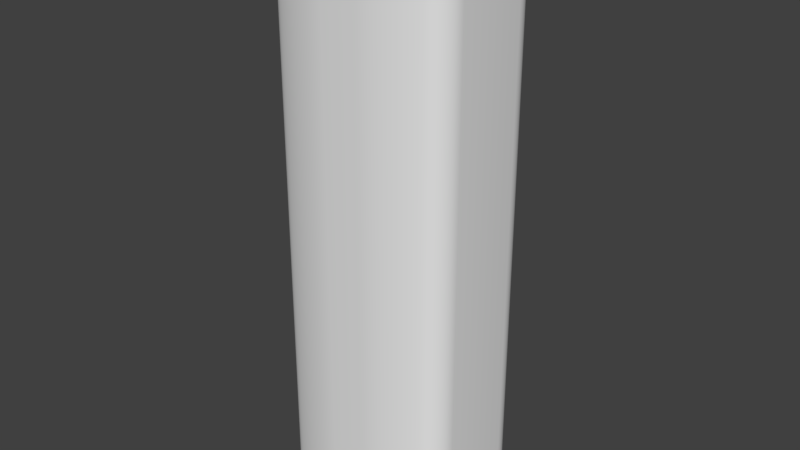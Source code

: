 # Source: Arena02.blend  (saved by Blender 2.78.0; exported with 4.5.12 LTS)
import bpy
from mathutils import Matrix  # noqa: F401  (used for matrix-valued properties, if any)

bpy.ops.wm.read_factory_settings(use_empty=True)
scene = bpy.context.scene
scene.name = 'Scene'

# ---- collections
col_collection_1 = bpy.data.collections.new('Collection 1'); scene.collection.children.link(col_collection_1)

# ---- node groups
ng_auto_smooth = bpy.data.node_groups.new('Auto Smooth', 'GeometryNodeTree')
_s = ng_auto_smooth.interface.new_socket(name='Geometry', in_out='OUTPUT', socket_type='NodeSocketGeometry')
_s = ng_auto_smooth.interface.new_socket(name='Geometry', in_out='INPUT', socket_type='NodeSocketGeometry')
_s = ng_auto_smooth.interface.new_socket(name='Angle', in_out='INPUT', socket_type='NodeSocketFloat')
_s.subtype = 'ANGLE'
_s.min_value = 0.0
_s.max_value = 3.142
ng_auto_smooth.is_modifier = True
_N = ng_auto_smooth.nodes; _L = ng_auto_smooth.links
n0 = _N.new('NodeGroupOutput'); n0.name = 'Group Output'; n0.location = (480, -100)
n1 = _N.new('NodeGroupInput'); n1.name = 'Group Input'; n1.location = (-420, -300)
n2 = _N.new('NodeGroupInput'); n2.name = 'Group Input.001'; n2.location = (-60, -100)
n3 = _N.new('GeometryNodeSetShadeSmooth'); n3.name = 'Set Shade Smooth'; n3.location = (120, -100)
n3.domain = 'EDGE'
n4 = _N.new('GeometryNodeSetShadeSmooth'); n4.name = 'Set Shade Smooth.001'; n4.location = (300, -100)
n5 = _N.new('GeometryNodeInputMeshEdgeAngle'); n5.name = 'Edge Angle'; n5.location = (-420, -220)
n6 = _N.new('GeometryNodeInputEdgeSmooth'); n6.name = 'Is Edge Smooth'; n6.location = (-60, -160)
n7 = _N.new('GeometryNodeInputShadeSmooth'); n7.name = 'Is Face Smooth'; n7.location = (-240, -340)
n8 = _N.new('FunctionNodeBooleanMath'); n8.name = 'Boolean Math'; n8.location = (-60, -220)
n9 = _N.new('FunctionNodeCompare'); n9.name = 'Compare'; n9.location = (-240, -180)
n9.operation = 'LESS_EQUAL'
_L.new(n5.outputs[0], n9.inputs[0])
_L.new(n4.outputs[0], n0.inputs[0])
_L.new(n1.outputs[1], n9.inputs[1])
_L.new(n9.outputs[0], n8.inputs[0])
_L.new(n7.outputs[0], n8.inputs[1])
_L.new(n2.outputs[0], n3.inputs[0])
_L.new(n6.outputs[0], n3.inputs[1])
_L.new(n3.outputs[0], n4.inputs[0])
_L.new(n8.outputs[0], n3.inputs[2])
n0.is_active_output = True

# ---- world
world_world = bpy.data.worlds.new('World'); scene.world = world_world
world_world.color = (0.05088, 0.05088, 0.05088)
world_world.use_sun_shadow = False
world_world.sun_shadow_jitter_overblur = 0.0
world_world.cycles.sampling_method = 'MANUAL'

# ---- meshes
me_cube_001 = bpy.data.meshes.new('Cube.001')
me_cube_001.from_pydata([(-18.49, -7.717, 0.332), (-17.4, -7.213, 0.332), (-16.27, -6.896, 0.332), (-15.12, -6.777, 0.332), (-14.01, -6.862, 0.332), (-12.98, -7.146, 0.332), (-12.06, -7.62, 0.332), (-11.3, -8.264, 0.332), (-10.71, -9.055, 0.332), (-10.33, -9.961, 0.332), (-10.17, -10.95, 0.332), (-10.24, -11.98, 0.332), (-10.52, -13.01, 0.332), (-11.02, -14.01, 0.332), (-11.71, -14.93, 0.332), (-12.57, -15.74, 0.332), (-13.55, -16.42, 0.332), (-14.64, -16.92, 0.332), (-15.77, -17.24, 0.332), (-16.92, -17.36, 0.332), (-18.03, -17.27, 0.332), (-19.07, -16.99, 0.332), (-19.98, -16.51, 0.332), (-20.75, -15.87, 0.332), (-21.33, -15.08, 0.332), (-21.71, -14.17, 0.332), (-21.87, -13.18, 0.332), (-21.81, -12.15, 0.332), (-21.52, -11.12, 0.332), (-21.02, -10.12, 0.332), (-20.33, -9.2, 0.332), (-19.48, -8.388, 0.332), (18.49, -7.717, 0.332), (17.4, -7.213, 0.332), (16.27, -6.896, 0.332), (15.12, -6.777, 0.332), (14.01, -6.862, 0.332), (12.98, -7.146, 0.332), (12.06, -7.62, 0.332), (11.3, -8.264, 0.332), (10.71, -9.055, 0.332), (10.33, -9.961, 0.332), (10.17, -10.95, 0.332), (10.24, -11.98, 0.332), (10.52, -13.01, 0.332), (11.02, -14.01, 0.332), (11.71, -14.93, 0.332), (12.57, -15.74, 0.332), (13.55, -16.42, 0.332), (14.64, -16.92, 0.332), (15.77, -17.24, 0.332), (16.92, -17.36, 0.332), (18.03, -17.27, 0.332), (19.07, -16.99, 0.332), (19.98, -16.51, 0.332), (20.75, -15.87, 0.332), (21.33, -15.08, 0.332), (21.71, -14.17, 0.332), (21.87, -13.18, 0.332), (21.81, -12.15, 0.332), (21.52, -11.12, 0.332), (21.02, -10.12, 0.332), (20.33, -9.2, 0.332), (19.48, -8.388, 0.332), (-18.49, 7.717, 0.332), (-17.4, 7.213, 0.332), (-16.27, 6.896, 0.332), (-15.12, 6.777, 0.332), (-14.01, 6.862, 0.332), (-12.98, 7.146, 0.332), (-12.06, 7.62, 0.332), (-11.3, 8.264, 0.332), (-10.71, 9.055, 0.332), (-10.33, 9.961, 0.332), (-10.17, 10.95, 0.332), (-10.24, 11.98, 0.332), (-10.52, 13.01, 0.332), (-11.02, 14.01, 0.332), (-11.71, 14.93, 0.332), (-12.57, 15.74, 0.332), (-13.55, 16.42, 0.332), (-14.64, 16.92, 0.332), (-15.77, 17.24, 0.332), (-16.92, 17.36, 0.332), (-18.03, 17.27, 0.332), (-19.07, 16.99, 0.332), (-19.98, 16.51, 0.332), (-20.75, 15.87, 0.332), (-21.33, 15.08, 0.332), (-21.71, 14.17, 0.332), (-21.87, 13.18, 0.332), (-21.81, 12.15, 0.332), (-21.52, 11.12, 0.332), (-21.02, 10.12, 0.332), (-20.33, 9.2, 0.332), (-19.48, 8.388, 0.332), (18.49, 7.717, 0.332), (17.4, 7.213, 0.332), (16.27, 6.896, 0.332), (15.12, 6.777, 0.332), (14.01, 6.862, 0.332), (12.98, 7.146, 0.332), (12.06, 7.62, 0.332), (11.3, 8.264, 0.332), (10.71, 9.055, 0.332), (10.33, 9.961, 0.332), (10.17, 10.95, 0.332), (10.24, 11.98, 0.332), (10.52, 13.01, 0.332), (11.02, 14.01, 0.332), (11.71, 14.93, 0.332), (12.57, 15.74, 0.332), (13.55, 16.42, 0.332), (14.64, 16.92, 0.332), (15.77, 17.24, 0.332), (16.92, 17.36, 0.332), (18.03, 17.27, 0.332), (19.07, 16.99, 0.332), (19.98, 16.51, 0.332), (20.75, 15.87, 0.332), (21.33, 15.08, 0.332), (21.71, 14.17, 0.332), (21.87, 13.18, 0.332), (21.81, 12.15, 0.332), (21.52, 11.12, 0.332), (21.02, 10.12, 0.332), (20.33, 9.2, 0.332), (19.48, 8.388, 0.332), (-32.0, -13.2, 1.0), (-26.43, -21.43, 1.0), (-31.89, -14.41, 1.0), (-31.58, -15.67, 1.0), (-31.06, -16.91, 1.0), (-30.37, -18.1, 1.0), (-29.52, -19.18, 1.0), (-28.56, -20.12, 1.0), (-27.52, -20.88, 1.0), (-26.43, 21.43, 1.0), (-32.0, 13.2, 1.0), (-27.52, 20.88, 1.0), (-28.56, 20.12, 1.0), (-29.52, 19.18, 1.0), (-30.37, 18.1, 1.0), (-31.06, 16.91, 1.0), (-31.58, 15.67, 1.0), (-31.89, 14.41, 1.0), (32.0, 13.2, 1.0), (26.43, 21.43, 1.0), (31.89, 14.41, 1.0), (31.58, 15.67, 1.0), (31.06, 16.91, 1.0), (30.37, 18.1, 1.0), (29.52, 19.18, 1.0), (28.56, 20.12, 1.0), (27.52, 20.88, 1.0), (26.43, -21.43, 1.0), (32.0, -13.2, 1.0), (27.52, -20.88, 1.0), (28.56, -20.12, 1.0), (29.52, -19.18, 1.0), (30.37, -18.1, 1.0), (31.06, -16.91, 1.0), (31.58, -15.67, 1.0), (31.89, -14.41, 1.0), (-24.85, -22.06, 1.0), (-6.469, -25.6, 1.0), (-22.23, -22.98, 1.0), (-19.15, -23.83, 1.0), (-15.8, -24.56, 1.0), (-12.42, -25.13, 1.0), (-9.237, -25.48, 1.0), (-6.469, 25.6, 1.0), (-24.85, 22.06, 1.0), (-9.237, 25.48, 1.0), (-12.42, 25.13, 1.0), (-15.8, 24.56, 1.0), (-19.15, 23.83, 1.0), (-22.23, 22.98, 1.0), (6.469, -25.6, 1.0), (24.85, -22.06, 1.0), (9.237, -25.48, 1.0), (12.42, -25.13, 1.0), (15.8, -24.56, 1.0), (19.15, -23.83, 1.0), (22.23, -22.98, 1.0), (24.85, 22.06, 1.0), (6.469, 25.6, 1.0), (22.23, 22.98, 1.0), (19.15, 23.83, 1.0), (15.8, 24.56, 1.0), (12.42, 25.13, 1.0), (9.237, 25.48, 1.0), (-32.88, -14.58, 0.4311), (-33.0, -13.24, 0.4311), (-33.0, -13.24, -201.6), (-32.88, -14.58, -201.6), (-32.53, -15.98, 0.4311), (-32.53, -15.98, -201.6), (-31.96, -17.35, 0.4311), (-31.96, -17.35, -201.6), (-31.2, -18.66, 0.4311), (-31.2, -18.66, -201.6), (-30.27, -19.85, 0.4311), (-30.27, -19.85, -201.6), (-29.21, -20.88, 0.4311), (-29.21, -20.88, -201.6), (-28.04, -21.73, 0.4311), (-28.04, -21.73, -201.6), (-26.84, -22.34, 0.4311), (-26.84, -22.34, -201.6), (-32.88, 14.58, -201.6), (-33.0, 13.24, -201.6), (-33.0, 13.24, 0.4311), (-32.88, 14.58, 0.4311), (-32.53, 15.98, -201.6), (-32.53, 15.98, 0.4311), (-31.96, 17.35, -201.6), (-31.96, 17.35, 0.4311), (-31.2, 18.66, -201.6), (-31.2, 18.66, 0.4311), (-30.27, 19.85, -201.6), (-30.27, 19.85, 0.4311), (-29.21, 20.88, -201.6), (-29.21, 20.88, 0.4311), (-28.04, 21.73, -201.6), (-28.04, 21.73, 0.4311), (-26.84, 22.34, -201.6), (-26.84, 22.34, 0.4311), (32.88, 14.58, 0.4311), (33.0, 13.24, 0.4311), (33.0, 13.24, -201.6), (32.88, 14.58, -201.6), (32.53, 15.98, 0.4311), (32.53, 15.98, -201.6), (31.96, 17.35, 0.4311), (31.96, 17.35, -201.6), (31.2, 18.66, 0.4311), (31.2, 18.66, -201.6), (30.27, 19.85, 0.4311), (30.27, 19.85, -201.6), (29.21, 20.88, 0.4311), (29.21, 20.88, -201.6), (28.04, 21.73, 0.4311), (28.04, 21.73, -201.6), (26.84, 22.34, 0.4311), (26.84, 22.34, -201.6), (32.88, -14.58, -201.6), (33.0, -13.24, -201.6), (33.0, -13.24, 0.4311), (32.88, -14.58, 0.4311), (32.53, -15.98, -201.6), (32.53, -15.98, 0.4311), (31.96, -17.35, -201.6), (31.96, -17.35, 0.4311), (31.2, -18.66, -201.6), (31.2, -18.66, 0.4311), (30.27, -19.85, -201.6), (30.27, -19.85, 0.4311), (29.21, -20.88, -201.6), (29.21, -20.88, 0.4311), (28.04, -21.73, -201.6), (28.04, -21.73, 0.4311), (26.84, -22.34, -201.6), (26.84, -22.34, 0.4311), (-6.491, -26.6, -201.6), (-9.314, -26.48, -201.6), (-12.56, -26.12, -201.6), (-15.99, -25.55, -201.6), (-19.39, -24.8, -201.6), (-22.53, -23.93, -201.6), (-25.2, -23.0, -201.6), (-25.2, -23.0, 0.4311), (-22.53, -23.93, 0.4311), (-19.39, -24.8, 0.4311), (-15.99, -25.55, 0.4311), (-12.56, -26.12, 0.4311), (-9.314, -26.48, 0.4311), (-6.491, -26.6, 0.4311), (-25.2, 23.0, -201.6), (-22.53, 23.93, -201.6), (-19.39, 24.8, -201.6), (-15.99, 25.55, -201.6), (-12.56, 26.12, -201.6), (-9.314, 26.48, -201.6), (-6.491, 26.6, -201.6), (-6.491, 26.6, 0.4311), (-9.314, 26.48, 0.4311), (-12.56, 26.12, 0.4311), (-15.99, 25.55, 0.4311), (-19.39, 24.8, 0.4311), (-22.53, 23.93, 0.4311), (-25.2, 23.0, 0.4311), (25.2, -23.0, -201.6), (22.53, -23.93, -201.6), (19.39, -24.8, -201.6), (15.99, -25.55, -201.6), (12.56, -26.12, -201.6), (9.314, -26.48, -201.6), (6.491, -26.6, -201.6), (6.491, -26.6, 0.4311), (9.314, -26.48, 0.4311), (12.56, -26.12, 0.4311), (15.99, -25.55, 0.4311), (19.39, -24.8, 0.4311), (22.53, -23.93, 0.4311), (25.2, -23.0, 0.4311), (6.491, 26.6, -201.6), (9.314, 26.48, -201.6), (12.56, 26.12, -201.6), (15.99, 25.55, -201.6), (19.39, 24.8, -201.6), (22.53, 23.93, -201.6), (25.2, 23.0, -201.6), (25.2, 23.0, 0.4311), (22.53, 23.93, 0.4311), (19.39, 24.8, 0.4311), (15.99, 25.55, 0.4311), (12.56, 26.12, 0.4311), (9.314, 26.48, 0.4311), (6.491, 26.6, 0.4311), (-14.64, 16.92, -201.6), (-15.77, 17.24, -201.6), (19.98, 16.51, -201.6), (-16.92, 17.36, -201.6), (11.71, 14.93, -201.6), (-18.03, 17.27, -201.6), (14.64, 16.92, -201.6), (17.4, 7.213, -201.6), (16.27, 6.896, -201.6), (19.07, 16.99, -201.6), (15.12, 6.777, -201.6), (18.49, 7.717, -201.6), (14.01, 6.862, -201.6), (12.98, 7.146, -201.6), (-13.55, 16.42, -201.6), (12.06, 7.62, -201.6), (-11.02, 14.01, -201.6), (-12.57, 15.74, -201.6), (-11.71, 14.93, -201.6), (-21.71, -14.17, -201.6), (-21.33, -15.08, -201.6), (-12.06, -7.62, -201.6), (-11.3, -8.264, -201.6), (-21.87, -13.18, -201.6), (-10.71, -9.055, -201.6), (-12.98, -7.146, -201.6), (-10.52, 13.01, -201.6), (-10.24, 11.98, -201.6), (-10.17, 10.95, -201.6), (-19.07, -16.99, -201.6), (-17.4, 7.213, -201.6), (-15.12, 6.777, -201.6), (10.33, -9.961, -201.6), (10.71, -9.055, -201.6), (-16.27, 6.896, -201.6), (10.17, -10.95, -201.6), (-18.49, 7.717, -201.6), (16.92, 17.36, -201.6), (18.03, 17.27, -201.6), (-17.4, -7.213, -201.6), (-16.27, -6.896, -201.6), (15.77, 17.24, -201.6), (-15.12, -6.777, -201.6), (10.24, -11.98, -201.6), (11.02, -14.01, -201.6), (-12.06, 7.62, -201.6), (-10.33, 9.961, -201.6), (10.52, -13.01, -201.6), (11.71, -14.93, -201.6), (11.3, -8.264, -201.6), (12.98, -7.146, -201.6), (14.01, -6.862, -201.6), (12.06, -7.62, -201.6), (-12.98, 7.146, -201.6), (-10.71, 9.055, -201.6), (-14.01, 6.862, -201.6), (-14.01, -6.862, -201.6), (-18.49, -7.717, -201.6), (20.33, -9.2, -201.6), (12.57, -15.74, -201.6), (16.27, -6.896, -201.6), (17.4, -7.213, -201.6), (15.12, -6.777, -201.6), (18.49, -7.717, -201.6), (-21.71, 14.17, -201.6), (-21.87, 13.18, -201.6), (21.52, 11.12, -201.6), (21.02, 10.12, -201.6), (-21.81, 12.15, -201.6), (20.33, 9.2, -201.6), (10.52, 13.01, -201.6), (10.71, 9.055, -201.6), (10.33, 9.961, -201.6), (13.55, 16.42, -201.6), (10.17, 10.95, -201.6), (-19.48, 8.388, -201.6), (-20.75, 15.87, -201.6), (-19.07, 16.99, -201.6), (19.48, 8.388, -201.6), (-20.33, 9.2, -201.6), (21.81, 12.15, -201.6), (21.33, 15.08, -201.6), (21.71, 14.17, -201.6), (21.87, 13.18, -201.6), (-21.33, 15.08, -201.6), (-19.98, 16.51, -201.6), (10.24, 11.98, -201.6), (11.02, 14.01, -201.6), (12.57, 15.74, -201.6), (-21.02, 10.12, -201.6), (-21.52, 11.12, -201.6), (11.3, 8.264, -201.6), (20.75, 15.87, -201.6), (-11.3, 8.264, -201.6), (19.48, -8.388, -201.6), (21.33, -15.08, -201.6), (21.87, -13.18, -201.6), (-10.33, -9.961, -201.6), (13.55, -16.42, -201.6), (21.71, -14.17, -201.6), (20.75, -15.87, -201.6), (14.64, -16.92, -201.6), (-19.48, -8.388, -201.6), (-20.33, -9.2, -201.6), (-18.03, -17.27, -201.6), (-21.81, -12.15, -201.6), (16.92, -17.36, -201.6), (15.77, -17.24, -201.6), (21.02, -10.12, -201.6), (21.52, -11.12, -201.6), (18.03, -17.27, -201.6), (-10.17, -10.95, -201.6), (-12.57, -15.74, -201.6), (-11.71, -14.93, -201.6), (-10.24, -11.98, -201.6), (21.81, -12.15, -201.6), (-20.75, -15.87, -201.6), (-21.52, -11.12, -201.6), (-19.98, -16.51, -201.6), (19.07, -16.99, -201.6), (19.98, -16.51, -201.6), (-15.77, -17.24, -201.6), (-13.55, -16.42, -201.6), (-16.92, -17.36, -201.6), (-14.64, -16.92, -201.6), (-13.43, 16.64, 1.0), (-22.17, 13.24, 1.0), (-22.0, 14.28, 1.0), (-13.91, 6.596, 1.0), (-9.873, 10.89, 1.0), (-9.941, 11.97, 1.0), (-10.44, 8.901, 1.0), (-16.97, 17.63, 1.0), (-17.38, 17.59, 1.0), (-18.13, 17.54, 1.0), (-18.16, 17.53, 1.0), (-20.55, 9.054, 1.0), (-21.28, 10.02, 1.0), (-11.49, 15.08, 1.0), (-12.39, 15.93, 1.0), (-11.86, 7.393, 1.0), (-12.82, 6.895, 1.0), (-16.28, 6.632, 1.0), (-17.48, 6.965, 1.0), (-20.99, 16.06, 1.0), (-21.6, 15.23, 1.0), (18.13, 17.54, 1.0), (17.38, 17.59, 1.0), (16.97, 17.63, 1.0), (-19.22, 17.24, 1.0), (-15.76, 17.5, 1.0), (-15.97, 17.52, 1.0), (-21.8, 11.07, 1.0), (-22.1, 12.16, 1.0), (-11.05, 8.07, 1.0), (-15.08, 6.507, 1.0), (-11.02, -14.01, -201.6), (-10.52, -13.01, -201.6), (-21.02, -10.12, -201.6), (21.8, -11.07, 1.0), (22.1, -12.16, 1.0), (22.0, -14.28, 1.0), (21.6, -15.23, 1.0), (18.61, -7.495, 1.0), (19.65, -8.2, 1.0), (20.55, -9.054, 1.0), (21.28, -10.02, 1.0), (20.99, -16.06, 1.0), (20.19, -16.74, 1.0), (17.48, -6.965, 1.0), (19.22, -17.24, 1.0), (18.16, -17.53, 1.0), (18.13, -17.54, 1.0), (17.38, -17.59, 1.0), (16.97, -17.63, 1.0), (15.08, -6.507, 1.0), (16.0, -6.602, 1.0), (16.28, -6.632, 1.0), (12.39, -15.93, 1.0), (13.43, -16.64, 1.0), (14.83, -17.24, 1.0), (15.76, -17.5, 1.0), (15.47, -17.42, 1.0), (15.1, -17.32, 1.0), (15.97, -17.52, 1.0), (16.62, -17.59, 1.0), (11.86, -7.393, 1.0), (12.82, -6.895, 1.0), (11.05, -8.07, 1.0), (10.77, -14.11, 1.0), (11.49, -15.08, 1.0), (10.44, -8.901, 1.0), (10.04, -9.854, 1.0), (9.873, -10.89, 1.0), (9.941, -11.97, 1.0), (10.24, -13.06, 1.0), (-17.38, -17.59, 1.0), (-18.13, -17.54, 1.0), (-16.97, -17.63, 1.0), (22.0, 14.28, 1.0), (22.17, 13.24, 1.0), (22.1, 12.16, 1.0), (20.99, 16.06, 1.0), (20.19, 16.74, 1.0), (21.6, 15.23, 1.0), (21.28, 10.02, 1.0), (20.55, 9.054, 1.0), (19.22, 17.24, 1.0), (19.65, 8.2, 1.0), (18.16, 17.53, 1.0), (16.28, 6.632, 1.0), (15.08, 6.507, 1.0), (16.0, 6.602, 1.0), (14.83, 17.24, 1.0), (15.1, 17.32, 1.0), (15.47, 17.42, 1.0), (15.76, 17.5, 1.0), (14.57, 17.17, 1.0), (13.43, 16.64, 1.0), (13.91, 6.596, 1.0), (12.39, 15.93, 1.0), (11.86, 7.393, 1.0), (11.05, 8.07, 1.0), (12.82, 6.895, 1.0), (11.49, 15.08, 1.0), (10.77, 14.11, 1.0), (10.24, 13.06, 1.0), (9.941, 11.97, 1.0), (10.44, 8.901, 1.0), (10.04, 9.854, 1.0), (13.91, -6.596, 1.0), (22.17, -13.24, 1.0), (14.57, -17.17, 1.0), (-10.44, -8.901, 1.0), (-10.04, -9.854, 1.0), (-10.24, -13.06, 1.0), (-9.941, -11.97, 1.0), (-10.77, -14.11, 1.0), (-12.82, -6.895, 1.0), (-11.05, -8.07, 1.0), (-11.86, -7.393, 1.0), (-11.49, -15.08, 1.0), (-12.39, -15.93, 1.0), (-13.43, -16.64, 1.0), (-13.91, -6.596, 1.0), (-15.08, -6.507, 1.0), (-14.57, -17.17, 1.0), (-16.0, -6.602, 1.0), (-16.28, -6.632, 1.0), (-17.48, -6.965, 1.0), (-18.61, -7.495, 1.0), (-14.83, -17.24, 1.0), (-15.1, -17.32, 1.0), (-15.76, -17.5, 1.0), (-15.47, -17.42, 1.0), (-19.65, -8.2, 1.0), (-20.55, -9.054, 1.0), (-20.19, -16.74, 1.0), (-19.22, -17.24, 1.0), (-18.16, -17.53, 1.0), (-21.28, -10.02, 1.0), (-20.99, -16.06, 1.0), (-22.17, -13.24, 1.0), (-22.1, -12.16, 1.0), (-22.0, -14.28, 1.0), (-21.6, -15.23, 1.0), (21.8, 11.07, 1.0), (16.62, 17.59, 1.0), (15.97, 17.52, 1.0), (18.61, 7.495, 1.0), (17.48, 6.965, 1.0), (9.873, 10.89, 1.0), (-10.77, 14.11, 1.0), (-10.24, 13.06, 1.0), (-10.04, 9.854, 1.0), (-16.62, 17.59, 1.0), (-14.83, 17.24, 1.0), (-15.1, 17.32, 1.0), (-15.47, 17.42, 1.0), (-14.57, 17.17, 1.0), (-16.0, 6.602, 1.0), (-20.19, 16.74, 1.0), (-19.65, 8.2, 1.0), (-18.61, 7.495, 1.0), (-21.8, -11.07, 1.0), (-9.873, -10.89, 1.0), (-15.97, -17.52, 1.0), (-16.62, -17.59, 1.0)], [], [(29, 580, 604, 28), (7, 559, 560, 6), (16, 563, 562, 15), (25, 584, 585, 24), (3, 565, 567, 568, 2), (12, 555, 556, 11), (21, 578, 579, 517, 20), (30, 576, 580, 29), (8, 553, 559, 7), (17, 566, 563, 16), (26, 582, 584, 25), (4, 564, 565, 3), (13, 557, 555, 12), (22, 577, 578, 21), (31, 575, 576, 30), (9, 554, 553, 8), (18, 573, 574, 572, 571, 566, 17), (27, 583, 582, 26), (5, 558, 564, 4), (14, 561, 557, 13), (23, 581, 577, 22), (1, 569, 570, 0), (0, 570, 575, 31), (10, 605, 554, 9), (19, 518, 607, 606, 573, 18), (28, 604, 583, 27), (6, 560, 558, 5), (15, 562, 561, 14), (24, 585, 581, 23), (2, 568, 569, 1), (11, 556, 605, 10), (20, 517, 516, 518, 19), (61, 60, 479, 486), (39, 38, 506, 508), (48, 47, 498, 499), (57, 56, 482, 481), (35, 34, 497, 496, 495), (44, 43, 514, 515), (53, 52, 492, 491, 490), (62, 61, 486, 485), (40, 39, 508, 511), (49, 48, 499, 552), (58, 57, 481, 551), (36, 35, 495, 550), (45, 44, 515, 509), (54, 53, 490, 488), (63, 62, 485, 484), (41, 40, 511, 512), (50, 49, 552, 500, 503, 502, 501), (59, 58, 551, 480), (37, 36, 550, 507), (46, 45, 509, 510), (55, 54, 488, 487), (33, 32, 483, 489), (32, 63, 484, 483), (42, 41, 512, 513), (51, 50, 501, 504, 505, 494), (60, 59, 480, 479), (38, 37, 507, 506), (47, 46, 510, 498), (56, 55, 487, 482), (34, 33, 489, 497), (43, 42, 513, 514), (52, 51, 494, 493, 492), (93, 92, 472, 457), (71, 70, 460, 474), (80, 79, 459, 445), (89, 88, 465, 447), (67, 66, 462, 600, 475), (76, 75, 450, 593), (85, 84, 454, 455, 469), (94, 93, 457, 456), (72, 71, 474, 451), (81, 80, 445, 599), (90, 89, 447, 446), (68, 67, 475, 448), (77, 76, 593, 592), (86, 85, 469, 601), (95, 94, 456, 602), (73, 72, 451, 594), (82, 81, 599, 596, 597, 598, 470), (91, 90, 446, 473), (69, 68, 448, 461), (78, 77, 592, 458), (87, 86, 601, 464), (65, 64, 603, 463), (64, 95, 602, 603), (74, 73, 594, 449), (83, 82, 470, 471, 595, 452), (92, 91, 473, 472), (70, 69, 461, 460), (79, 78, 458, 459), (88, 87, 464, 465), (66, 65, 463, 462), (75, 74, 449, 450), (84, 83, 452, 453, 454), (125, 525, 586, 124), (103, 542, 541, 102), (112, 538, 540, 111), (121, 519, 524, 120), (99, 531, 532, 530, 98), (108, 546, 547, 107), (117, 527, 529, 466, 116), (126, 526, 525, 125), (104, 548, 542, 103), (113, 537, 538, 112), (122, 520, 519, 121), (100, 539, 531, 99), (109, 545, 546, 108), (118, 523, 527, 117), (127, 528, 526, 126), (105, 549, 548, 104), (114, 536, 535, 534, 533, 537, 113), (123, 521, 520, 122), (101, 543, 539, 100), (110, 544, 545, 109), (119, 522, 523, 118), (97, 590, 589, 96), (96, 589, 528, 127), (106, 591, 549, 105), (115, 468, 587, 588, 536, 114), (124, 586, 521, 123), (102, 541, 543, 101), (111, 540, 544, 110), (120, 524, 522, 119), (98, 530, 590, 97), (107, 547, 591, 106), (116, 466, 467, 468, 115), (138, 145, 213, 212), (156, 163, 249, 248), (129, 136, 206, 208), (179, 184, 304, 305), (147, 154, 242, 244), (165, 170, 276, 277), (184, 183, 303, 304), (170, 169, 275, 276), (136, 135, 204, 206), (183, 182, 302, 303), (169, 168, 274, 275), (182, 181, 301, 302), (154, 153, 240, 242), (168, 167, 273, 274), (181, 180, 300, 301), (167, 166, 272, 273), (135, 134, 202, 204), (180, 178, 299, 300), (166, 164, 271, 272), (153, 152, 238, 240), (134, 133, 200, 202), (152, 151, 236, 238), (133, 132, 198, 200), (151, 150, 234, 236), (132, 131, 196, 198), (164, 166, 516, 517, 579), (166, 167, 607, 518, 516), (167, 168, 606, 607), (168, 169, 574, 573, 606), (169, 170, 572, 574), (170, 165, 571, 572), (171, 173, 597, 596), (173, 174, 598, 597), (174, 175, 471, 470, 598), (175, 176, 595, 471), (176, 177, 453, 452, 595), (177, 172, 455, 454, 453), (178, 180, 503, 500), (180, 181, 502, 503), (181, 182, 504, 501, 502), (182, 183, 505, 504), (183, 184, 493, 494, 505), (184, 179, 491, 492, 493), (310, 311, 312, 245, 243, 241, 239, 237, 235, 233, 231, 230, 403, 402, 401, 412, 322, 329, 358, 357, 361, 326, 393, 408, 324, 407, 390, 406, 394, 348, 347, 346, 336, 338, 337, 334, 320, 321, 323, 325, 397, 405, 396, 404, 384, 385, 211, 210, 214, 216, 218, 220, 222, 224, 226, 278, 279, 280, 281, 282, 283, 284, 306, 307, 308, 309), (185, 187, 467, 466, 529), (187, 188, 587, 468, 467), (188, 189, 588, 587), (189, 190, 535, 536, 588), (190, 191, 534, 535), (191, 186, 533, 534), (150, 149, 232, 234), (131, 130, 192, 196), (149, 148, 228, 232), (146, 156, 248, 229), (130, 128, 193, 192), (148, 146, 229, 228), (128, 138, 212, 193), (278, 226, 227, 291), (271, 208, 209, 270), (284, 285, 319, 306), (230, 229, 248, 247), (298, 299, 277, 264), (292, 262, 263, 305), (313, 244, 245, 312), (193, 194, 195, 192), (192, 195, 197, 196), (196, 197, 199, 198), (198, 199, 201, 200), (200, 201, 203, 202), (202, 203, 205, 204), (204, 205, 207, 206), (206, 207, 209, 208), (211, 212, 213, 210), (210, 213, 215, 214), (214, 215, 217, 216), (216, 217, 219, 218), (218, 219, 221, 220), (220, 221, 223, 222), (222, 223, 225, 224), (224, 225, 227, 226), (229, 230, 231, 228), (228, 231, 233, 232), (232, 233, 235, 234), (234, 235, 237, 236), (236, 237, 239, 238), (238, 239, 241, 240), (240, 241, 243, 242), (242, 243, 245, 244), (247, 248, 249, 246), (246, 249, 251, 250), (250, 251, 253, 252), (252, 253, 255, 254), (254, 255, 257, 256), (256, 257, 259, 258), (258, 259, 261, 260), (260, 261, 263, 262), (194, 193, 212, 211), (264, 277, 276, 265), (265, 276, 275, 266), (266, 275, 274, 267), (267, 274, 273, 268), (268, 273, 272, 269), (269, 272, 271, 270), (285, 284, 283, 286), (286, 283, 282, 287), (287, 282, 281, 288), (288, 281, 280, 289), (289, 280, 279, 290), (290, 279, 278, 291), (313, 312, 311, 314), (314, 311, 310, 315), (315, 310, 309, 316), (316, 309, 308, 317), (317, 308, 307, 318), (318, 307, 306, 319), (299, 298, 297, 300), (300, 297, 296, 301), (301, 296, 295, 302), (302, 295, 294, 303), (303, 294, 293, 304), (304, 293, 292, 305), (163, 162, 251, 249), (145, 144, 215, 213), (162, 161, 253, 251), (144, 143, 217, 215), (164, 129, 208, 271), (161, 160, 255, 253), (143, 142, 219, 217), (178, 165, 277, 299), (160, 159, 257, 255), (142, 141, 221, 219), (137, 172, 291, 227), (159, 158, 259, 257), (173, 171, 285, 286), (171, 186, 319, 285), (187, 185, 313, 314), (141, 140, 223, 221), (174, 173, 286, 287), (188, 187, 314, 315), (175, 174, 287, 288), (158, 157, 261, 259), (189, 188, 315, 316), (176, 175, 288, 289), (155, 179, 305, 263), (190, 189, 316, 317), (140, 139, 225, 223), (177, 176, 289, 290), (185, 147, 244, 313), (191, 190, 317, 318), (172, 177, 290, 291), (157, 155, 263, 261), (186, 191, 318, 319), (139, 137, 227, 225), (404, 88, 89, 384), (431, 10, 9, 417), (372, 38, 39, 369), (341, 6, 5, 345), (432, 15, 14, 433), (351, 67, 68, 375), (476, 13, 12, 477), (441, 18, 17, 444), (336, 77, 78, 338), (400, 123, 122, 403), (401, 120, 119, 412), (322, 118, 117, 329), (338, 78, 79, 337), (362, 3, 2, 360), (389, 126, 125, 387), (411, 103, 102, 335), (433, 14, 13, 476), (444, 17, 16, 442), (365, 70, 71, 413), (380, 34, 35, 382), (438, 22, 21, 349), (402, 121, 120, 401), (421, 49, 50, 427), (342, 7, 6, 341), (425, 27, 26, 343), (387, 125, 124, 386), (420, 55, 56, 415), (379, 47, 48, 418), (414, 63, 32, 383), (361, 114, 113, 326), (331, 96, 127, 398), (396, 87, 88, 404), (424, 20, 19, 443), (397, 85, 86, 405), (211, 385, 388, 410, 409, 399, 395, 356, 350, 354, 351, 375, 373, 365, 413, 374, 366, 348, 394, 392, 391, 411, 335, 333, 332, 330, 328, 327, 331, 398, 389, 387, 386, 400, 403, 230, 247, 416, 435, 429, 428, 378, 414, 383, 381, 380, 382, 371, 370, 372, 369, 353, 352, 355, 431, 417, 344, 342, 341, 345, 376, 362, 360, 359, 377, 422, 423, 478, 437, 425, 343, 194), (194, 343, 339, 340, 436, 438, 349, 424, 443, 441, 444, 442, 432, 433, 476, 477, 434, 431, 355, 363, 367, 364, 368, 379, 418, 421, 427, 426, 430, 439, 440, 420, 415, 419, 416, 247, 246, 250, 252, 254, 256, 258, 260, 262, 292, 293, 294, 295, 296, 297, 298, 264, 265, 266, 267, 268, 269, 270, 209, 207, 205, 203, 201, 199, 197, 195), (333, 101, 100, 332), (330, 99, 98, 328), (364, 45, 46, 368), (434, 11, 10, 431), (423, 30, 29, 478), (413, 71, 72, 374), (368, 46, 47, 379), (320, 81, 82, 321), (496, 497, 489, 483, 484, 485, 486, 479, 480, 551, 481, 482, 487, 488, 490, 491, 179, 155, 157, 158, 159, 160, 161, 162, 163, 156, 146, 148, 149, 150, 151, 152, 153, 154, 147, 185, 529, 527, 523, 522, 524, 519, 520, 521, 586, 525, 526, 528, 589, 590, 530, 532), (403, 122, 121, 402), (363, 43, 44, 367), (345, 5, 4, 376), (478, 29, 28, 437), (323, 83, 84, 325), (378, 62, 63, 414), (376, 4, 3, 362), (406, 107, 106, 394), (422, 31, 30, 423), (417, 9, 8, 344), (383, 32, 33, 381), (370, 37, 38, 372), (352, 41, 42, 355), (359, 1, 0, 377), (429, 60, 61, 428), (367, 44, 45, 364), (355, 42, 43, 363), (412, 119, 118, 322), (409, 93, 94, 399), (360, 2, 1, 359), (428, 61, 62, 378), (386, 124, 123, 400), (350, 65, 66, 354), (385, 90, 91, 388), (430, 52, 53, 439), (348, 74, 75, 347), (377, 0, 31, 422), (339, 25, 24, 340), (340, 24, 23, 436), (418, 48, 49, 421), (435, 59, 60, 429), (405, 86, 87, 396), (344, 8, 7, 342), (419, 57, 58, 416), (346, 76, 77, 336), (371, 36, 37, 370), (321, 82, 83, 323), (382, 35, 36, 371), (325, 84, 85, 397), (532, 531, 539, 543, 541, 542, 548, 549, 591, 547, 546, 545, 544, 540, 538, 537, 533, 186, 171, 596, 599, 445, 459, 458, 592, 593, 450, 449, 594, 451, 474, 460, 461, 448, 475, 600, 567, 565, 564, 558, 560, 559, 553, 554, 605, 556, 555, 557, 561, 562, 563, 566, 571, 165, 178, 500, 552, 499, 498, 510, 509, 515, 514, 513, 512, 511, 508, 506, 507, 550, 495, 496), (440, 54, 55, 420), (343, 26, 25, 339), (426, 51, 52, 430), (332, 100, 99, 330), (388, 91, 92, 410), (437, 28, 27, 425), (391, 104, 103, 411), (353, 40, 41, 352), (329, 117, 116, 358), (395, 95, 64, 356), (366, 73, 74, 348), (436, 23, 22, 438), (326, 113, 112, 393), (427, 50, 51, 426), (334, 80, 81, 320), (357, 115, 114, 361), (600, 462, 463, 603, 602, 456, 457, 472, 473, 446, 447, 465, 464, 601, 469, 455, 172, 137, 139, 140, 141, 142, 143, 144, 145, 138, 128, 130, 131, 132, 133, 134, 135, 136, 129, 164, 579, 578, 577, 581, 585, 584, 582, 583, 604, 580, 576, 575, 570, 569, 568, 567), (354, 66, 67, 351), (390, 108, 107, 406), (327, 97, 96, 331), (358, 116, 115, 357), (381, 33, 34, 380), (356, 64, 65, 350), (416, 58, 59, 435), (335, 102, 101, 333), (373, 69, 70, 365), (369, 39, 40, 353), (375, 68, 69, 373), (328, 98, 97, 327), (410, 92, 93, 409), (349, 21, 20, 424), (477, 12, 11, 434), (415, 56, 57, 419), (394, 106, 105, 392), (347, 75, 76, 346), (393, 112, 111, 408), (374, 72, 73, 366), (399, 94, 95, 395), (324, 110, 109, 407), (398, 127, 126, 389), (384, 89, 90, 385), (439, 53, 54, 440), (442, 16, 15, 432), (337, 79, 80, 334), (443, 19, 18, 441), (392, 105, 104, 391), (408, 111, 110, 324), (407, 109, 108, 390)])
me_cube_001.polygons.foreach_set('use_smooth', [True] * 414)
_uv = me_cube_001.uv_layers.new(name='UVMap')
_uv.uv.foreach_set('vector', [0.4385, 0.666, 0.4882, 1.0, -0.0359, 1.0, -0.06006, 0.666, 0.8524, 0.666, 0.9731, 1.0, 0.5711, 1.0, 0.4699, 0.666, 0.7226, 0.666, 0.7856, 1.0, 1.305, 1.0, 1.217, 0.666, 0.4144, 0.666, 0.3607, 1.0, -0.1156, 1.0, -0.03873, 0.666, 0.9387, 0.666, 0.9616, 1.0, 0.5, 1.0, 0.3594, 1.0, 0.3657, 0.666, 0.9939, 0.666, 0.9697, 1.0, 1.513, 1.0, 1.511, 0.666, 0.9671, 0.666, 0.8894, 1.0, 1.421, 1.0, 1.433, 1.0, 1.484, 0.666, 0.8998, 0.666, 0.973, 1.0, 0.4882, 1.0, 0.4385, 0.666, 0.9726, 0.666, 1.049, 1.0, 1.465, 1.0, 1.368, 0.666, 0.181, 0.666, 0.2163, 1.0, 0.7856, 1.0, 0.7226, 0.666, 0.9081, 0.666, 0.8795, 1.0, 0.3607, 1.0, 0.4144, 0.666, 0.4944, 0.666, 0.5457, 1.0, -0.03837, 1.0, -0.06132, 0.666, 0.4953, 0.666, 0.4457, 1.0, 0.9697, 1.0, 0.9939, 0.666, 0.5086, 0.666, 0.4074, 1.0, 0.8894, 1.0, 0.9671, 0.666, 0.7617, 0.666, 0.6735, 1.0, 0.2238, 1.0, 0.3339, 0.666, 0.5194, 0.666, 0.5731, 1.0, 1.049, 1.0, 0.9726, 0.666, 0.6128, 0.666, 0.6191, 1.0, 0.7667, 1.0, 0.9484, 1.0, 1.086, 1.0, 1.216, 1.0, 1.181, 0.666, 0.4232, 0.666, 0.4209, 1.0, -0.1205, 1.0, -0.09194, 0.666, 0.0114, 0.666, 0.08914, 1.0, -0.4543, 1.0, -0.5056, 0.666, 0.03402, 0.666, -0.03916, 1.0, 0.4457, 1.0, 0.4953, 0.666, 0.1261, 0.666, 0.005452, 1.0, 0.4074, 1.0, 0.5086, 0.666, 0.7975, 0.666, 0.7622, 1.0, 0.1929, 1.0, 0.2559, 0.666, 0.2559, 0.666, 0.1929, 1.0, -0.3265, 1.0, -0.2383, 0.666, 0.02576, 0.666, 0.0543, 1.0, 0.5731, 1.0, 0.5194, 0.666, 0.03984, 0.666, 0.01689, 1.0, 0.1917, 1.0, 0.5171, 1.0, 0.6191, 1.0, 0.6128, 0.666, 0.9399, 0.666, 0.9641, 1.0, 0.4209, 1.0, 0.4232, 0.666, 0.4699, 0.666, 0.5711, 1.0, 0.08914, 1.0, 0.0114, 0.666, 0.2168, 0.666, 0.305, 1.0, 0.7547, 1.0, 0.6446, 0.666, 0.9613, 0.666, 0.8844, 1.0, 0.4689, 1.0, 0.566, 0.666, 0.3657, 0.666, 0.3594, 1.0, -0.2378, 1.0, -0.2025, 0.666, 0.5107, 0.666, 0.5129, 1.0, 1.054, 1.0, 1.026, 0.666, 0.4842, 0.666, 0.4328, 1.0, 0.8117, 1.0, 1.017, 1.0, 1.04, 0.666, 0.4385, 0.666, -0.06006, 0.666, -0.0359, 1.0, 0.4882, 1.0, 0.1476, 0.666, 0.5301, 0.666, 0.4289, 1.0, 0.02693, 1.0, 0.2774, 0.666, -0.2168, 0.666, -0.305, 1.0, 0.2144, 1.0, 0.4144, 0.666, -0.03873, 0.666, -0.1156, 1.0, 0.3607, 1.0, 0.06132, 0.666, 0.6343, 0.666, 0.6406, 1.0, 0.5, 1.0, 0.03837, 1.0, 0.9939, 0.666, 1.511, 0.666, 1.513, 1.0, 0.9697, 1.0, 0.03287, 0.666, -0.4842, 0.666, -0.4328, 1.0, -0.421, 1.0, 0.1106, 1.0, 0.8998, 0.666, 0.4385, 0.666, 0.4882, 1.0, 0.973, 1.0, 0.9726, 0.666, 1.368, 0.666, 1.465, 1.0, 1.049, 1.0, 0.819, 0.666, 0.2774, 0.666, 0.2144, 1.0, 0.7837, 1.0, 0.9081, 0.666, 0.4144, 0.666, 0.3607, 1.0, 0.8795, 1.0, 0.5056, 0.666, 1.061, 0.666, 1.038, 1.0, 0.4543, 1.0, 0.4953, 0.666, 0.9939, 0.666, 0.9697, 1.0, 0.4457, 1.0, 0.4914, 0.666, 0.03287, 0.666, 0.1106, 1.0, 0.5926, 1.0, 0.2383, 0.666, 0.6661, 0.666, 0.7762, 1.0, 0.3265, 1.0, 0.5194, 0.666, 0.9726, 0.666, 1.049, 1.0, 0.5731, 1.0, 0.3872, 0.666, -0.181, 0.666, -0.2163, 1.0, -0.08559, 1.0, 0.05163, 1.0, 0.2333, 1.0, 0.3809, 1.0, 0.4232, 0.666, -0.09194, 0.666, -0.1205, 1.0, 0.4209, 1.0, 0.9886, 0.666, 1.506, 0.666, 1.454, 1.0, 0.9109, 1.0, 0.03402, 0.666, 0.4953, 0.666, 0.4457, 1.0, -0.03916, 1.0, 0.8739, 0.666, 0.4914, 0.666, 0.5926, 1.0, 0.9945, 1.0, 0.2025, 0.666, 0.7441, 0.666, 0.8071, 1.0, 0.2378, 1.0, 0.7441, 0.666, 1.238, 0.666, 1.327, 1.0, 0.8071, 1.0, 0.02576, 0.666, 0.5194, 0.666, 0.5731, 1.0, 0.0543, 1.0, 0.9602, 0.666, 0.3872, 0.666, 0.3809, 1.0, 0.4829, 1.0, 0.8083, 1.0, 0.9831, 1.0, 0.9399, 0.666, 0.4232, 0.666, 0.4209, 1.0, 0.9641, 1.0, 0.5301, 0.666, 0.9886, 0.666, 0.9109, 1.0, 0.4289, 1.0, 0.7832, 0.666, 0.3554, 0.666, 0.2453, 1.0, 0.695, 1.0, 0.9613, 0.666, 0.566, 0.666, 0.4689, 1.0, 0.8844, 1.0, 0.6343, 0.666, 1.202, 0.666, 1.238, 1.0, 0.6406, 1.0, 0.5107, 0.666, 1.026, 0.666, 1.054, 1.0, 0.5129, 1.0, 0.5158, 0.666, -0.03984, 0.666, -0.01689, 1.0, 0.1883, 1.0, 0.5672, 1.0, 0.5615, 0.666, 1.06, 0.666, 1.036, 1.0, 0.5118, 1.0, 0.8524, 0.666, 0.4699, 0.666, 0.5711, 1.0, 0.9731, 1.0, 0.7226, 0.666, 1.217, 0.666, 1.305, 1.0, 0.7856, 1.0, 0.5856, 0.666, 1.039, 0.666, 1.116, 1.0, 0.6393, 1.0, 0.9387, 0.666, 0.3657, 0.666, 0.3594, 1.0, 0.5, 1.0, 0.9616, 1.0, 0.006115, 0.666, -0.5107, 0.666, -0.5129, 1.0, 0.03027, 1.0, 0.9671, 0.666, 1.484, 0.666, 1.433, 1.0, 1.421, 1.0, 0.8894, 1.0, 0.1002, 0.666, 0.5615, 0.666, 0.5118, 1.0, 0.02702, 1.0, 0.02745, 0.666, -0.3679, 0.666, -0.465, 1.0, -0.04945, 1.0, 0.181, 0.666, 0.7226, 0.666, 0.7856, 1.0, 0.2163, 1.0, 0.09194, 0.666, 0.5856, 0.666, 0.6393, 1.0, 0.1205, 1.0, 0.4944, 0.666, -0.06132, 0.666, -0.03837, 1.0, 0.5457, 1.0, 0.5047, 0.666, 0.006115, 0.666, 0.03027, 1.0, 0.5543, 1.0, 0.5086, 0.666, 0.9671, 0.666, 0.8894, 1.0, 0.4074, 1.0, 0.7617, 0.666, 0.3339, 0.666, 0.2238, 1.0, 0.6735, 1.0, 0.4806, 0.666, 0.02745, 0.666, -0.04945, 1.0, 0.4269, 1.0, 0.6128, 0.666, 1.181, 0.666, 1.216, 1.0, 1.086, 1.0, 0.9484, 1.0, 0.7667, 1.0, 0.6191, 1.0, 0.5768, 0.666, 1.092, 0.666, 1.12, 1.0, 0.5791, 1.0, 0.0114, 0.666, -0.5056, 0.666, -0.4543, 1.0, 0.08914, 1.0, 0.966, 0.666, 0.5047, 0.666, 0.5543, 1.0, 1.039, 1.0, 0.1261, 0.666, 0.5086, 0.666, 0.4074, 1.0, 0.005453, 1.0, 0.7975, 0.666, 0.2559, 0.666, 0.1929, 1.0, 0.7622, 1.0, 0.2559, 0.666, -0.2383, 0.666, -0.3265, 1.0, 0.1929, 1.0, 0.9742, 0.666, 0.4806, 0.666, 0.4269, 1.0, 0.9457, 1.0, 0.03984, 0.666, 0.6128, 0.666, 0.6191, 1.0, 0.5171, 1.0, 0.1917, 1.0, 0.01689, 1.0, 0.06006, 0.666, 0.5768, 0.666, 0.5791, 1.0, 0.0359, 1.0, 0.4699, 0.666, 0.0114, 0.666, 0.08914, 1.0, 0.5711, 1.0, 0.2168, 0.666, 0.6446, 0.666, 0.7547, 1.0, 0.305, 1.0, 0.03873, 0.666, 0.434, 0.666, 0.5311, 1.0, 0.1156, 1.0, 0.3657, 0.666, -0.2025, 0.666, -0.2378, 1.0, 0.3594, 1.0, 0.4893, 0.666, -0.02576, 0.666, -0.0543, 1.0, 0.4871, 1.0, 0.4842, 0.666, 1.04, 0.666, 1.017, 1.0, 0.8117, 1.0, 0.4328, 1.0, 0.5615, 0.666, 0.5118, 1.0, 1.036, 1.0, 1.06, 0.666, 0.1476, 0.666, 0.02693, 1.0, 0.4289, 1.0, 0.5301, 0.666, 0.2774, 0.666, 0.2144, 1.0, -0.305, 1.0, -0.2168, 0.666, 0.5856, 0.666, 0.6393, 1.0, 1.116, 1.0, 1.039, 0.666, 0.06132, 0.666, 0.03837, 1.0, 0.5, 1.0, 0.6406, 1.0, 0.6343, 0.666, 0.006115, 0.666, 0.03027, 1.0, -0.5129, 1.0, -0.5107, 0.666, 0.03287, 0.666, 0.1106, 1.0, -0.421, 1.0, -0.4328, 1.0, -0.4842, 0.666, 0.1002, 0.666, 0.02702, 1.0, 0.5118, 1.0, 0.5615, 0.666, 0.02745, 0.666, -0.04945, 1.0, -0.465, 1.0, -0.3679, 0.666, 0.819, 0.666, 0.7837, 1.0, 0.2144, 1.0, 0.2774, 0.666, 0.09194, 0.666, 0.1205, 1.0, 0.6393, 1.0, 0.5856, 0.666, 0.5056, 0.666, 0.4543, 1.0, 1.038, 1.0, 1.061, 0.666, 0.5047, 0.666, 0.5543, 1.0, 0.03027, 1.0, 0.006115, 0.666, 0.4914, 0.666, 0.5926, 1.0, 0.1106, 1.0, 0.03287, 0.666, 0.2383, 0.666, 0.3265, 1.0, 0.7762, 1.0, 0.6661, 0.666, 0.4806, 0.666, 0.4269, 1.0, -0.04945, 1.0, 0.02745, 0.666, 0.3872, 0.666, 0.3809, 1.0, 0.2333, 1.0, 0.05163, 1.0, -0.08559, 1.0, -0.2163, 1.0, -0.181, 0.666, 0.5768, 0.666, 0.5791, 1.0, 1.12, 1.0, 1.092, 0.666, 0.9886, 0.666, 0.9109, 1.0, 1.454, 1.0, 1.506, 0.666, 0.966, 0.666, 1.039, 1.0, 0.5543, 1.0, 0.5047, 0.666, 0.8739, 0.666, 0.9945, 1.0, 0.5926, 1.0, 0.4914, 0.666, 0.2025, 0.666, 0.2378, 1.0, 0.8071, 1.0, 0.7441, 0.666, 0.7441, 0.666, 0.8071, 1.0, 1.327, 1.0, 1.238, 0.666, 0.9742, 0.666, 0.9457, 1.0, 0.4269, 1.0, 0.4806, 0.666, 0.9602, 0.666, 0.9831, 1.0, 0.8083, 1.0, 0.4829, 1.0, 0.3809, 1.0, 0.3872, 0.666, 0.06006, 0.666, 0.0359, 1.0, 0.5791, 1.0, 0.5768, 0.666, 0.5301, 0.666, 0.4289, 1.0, 0.9109, 1.0, 0.9886, 0.666, 0.7832, 0.666, 0.695, 1.0, 0.2453, 1.0, 0.3554, 0.666, 0.03873, 0.666, 0.1156, 1.0, 0.5311, 1.0, 0.434, 0.666, 0.6343, 0.666, 0.6406, 1.0, 1.238, 1.0, 1.202, 0.666, 0.4893, 0.666, 0.4871, 1.0, -0.0543, 1.0, -0.02576, 0.666, 0.5158, 0.666, 0.5672, 1.0, 0.1883, 1.0, -0.01689, 1.0, -0.03984, 0.666, 0.5, 0.1, 0.5535, 0.7067, 0.06056, 0.7903, 0.0004845, 0.122, 0.5, 0.9, 0.4465, 0.2933, 0.9394, 0.2097, 0.9995, 0.878, 0.2854, 0.7858, -0.258, 1.061, -0.5187, 0.6342, 0.0795, 0.3302, 0.9247, 0.4699, -0.3829, 0.01179, -0.2335, -0.4654, 1.1, 0.001691, 0.7146, 0.2142, 1.258, -0.06084, 1.519, 0.3658, 0.9205, 0.6698, 0.2655, 0.7, -1.119, 0.7603, -1.157, 0.2618, 0.2546, 0.2001, 0.6171, 0.01179, -0.9261, -0.4151, -0.806, -0.9004, 0.7665, -0.4654, 0.8813, 0.7603, -0.71, 0.9371, -0.7787, 0.4419, 0.8428, 0.2618, 0.742, 0.06084, 0.2195, 0.4406, -0.1029, 0.05839, 0.4813, -0.3658, 0.07387, 0.5849, -1.6, 0.2184, -1.505, -0.2726, 0.194, 0.09959, 0.29, 0.9371, -1.4, 1.218, -1.495, 0.7274, 0.2213, 0.4419, 0.4002, 0.2184, -1.29, -0.06288, -1.221, -0.5581, 0.4947, -0.2726, 0.258, 0.9392, 0.7805, 0.5594, 1.103, 0.9416, 0.5187, 1.366, 0.5998, 0.2184, -1.074, 0.5849, -1.194, 0.09959, 0.5053, -0.2726, 0.71, 0.9371, -0.8813, 0.7603, -0.8428, 0.2618, 0.7787, 0.4419, 0.9261, 0.5849, -0.6171, 1.012, -0.7665, 0.5346, 0.806, 0.09959, 0.2195, 0.4406, -0.2621, 0.9104, -0.6348, 0.5771, -0.1029, 0.05839, 0.1187, 0.7603, -1.265, 0.7, -1.255, 0.2001, 0.1572, 0.2618, 0.3829, 0.01179, -0.9247, 0.4699, -1.1, 0.001691, 0.2335, -0.4654, 0.7805, 0.5594, 1.262, 0.08958, 1.635, 0.4229, 1.103, 0.9416, 0.7379, 0.9104, 0.3158, 1.452, -0.0982, 1.172, 0.3652, 0.5771, 0.2621, 0.08958, 0.6842, -0.4523, 1.098, -0.172, 0.6348, 0.4229, 0.3158, 0.4523, -0.03057, 1.046, -0.4785, 0.8233, -0.0982, 0.172, 0.6842, 0.5477, 1.031, -0.04552, 1.478, 0.1767, 1.098, 0.828, 0.9694, 0.04552, 0.712, 0.6671, 0.2375, 0.5097, 0.5215, -0.1767, 0.07534, 0.4699, 1.383, 0.01179, 3.812, 2.703, 3.433, 2.732, 3.421, 2.735, 0.3829, 0.01179, 1.926, -0.4151, 3.192, 2.705, 3.017, 2.687, 2.812, 2.703, 0.9261, 0.5849, 2.6, 0.2184, 2.517, 3.739, 2.192, 3.705, 0.5998, 0.2184, 2.29, -0.06288, 0.7667, 3.791, 0.6191, 3.75, 0.5171, 3.739, 0.29, 0.9371, 1.881, 0.7603, -1.052, 4.842, -1.233, 4.791, 0.8813, 0.7603, 2.265, 0.7, -1.914, 4.88, -2.052, 4.842, 0.2655, 0.3, -1.119, 0.2397, -4.052, -3.842, -3.914, -3.88, 0.8813, 0.2397, -0.71, 0.06288, -2.233, -3.791, -2.052, -3.842, 0.29, 0.06288, -1.4, -0.2184, -1.483, -3.739, -1.381, -3.75, -1.233, -3.791, 0.5998, 0.7816, -1.074, 0.4151, 0.1917, -2.705, 0.5171, -2.739, 0.9261, 0.4151, -0.6171, -0.01179, 1.812, -2.703, 2.017, -2.687, 2.192, -2.705, 0.3829, 0.9882, -0.9247, 0.5301, 2.421, -1.735, 2.433, -1.732, 2.812, -1.703, 0.7345, 0.7, 2.119, 0.7603, 5.052, 4.842, 4.914, 4.88, 0.1187, 0.7603, 1.71, 0.9371, 3.233, 4.791, 3.052, 4.842, 0.71, 0.9371, 2.4, 1.218, 2.483, 4.739, 2.381, 4.75, 2.233, 4.791, 0.4002, 0.2184, 2.074, 0.5849, 0.8083, 3.705, 0.4829, 3.739, 0.07387, 0.5849, 1.617, 1.012, -0.8117, 3.703, -1.017, 3.687, -1.192, 3.705, 0.6171, 0.01179, 1.925, 0.4699, -1.421, 2.735, -1.433, 2.732, -1.812, 2.703, 0.194, 0.9004, 1.766, 0.4654, 3.1, -0.001691, 3.921, -0.3302, 4.519, -0.6342, 5.103, -1.058, 5.635, -1.577, 6.098, -2.172, 6.478, -2.823, 6.763, -3.51, 6.939, -4.21, 7.0, -4.878, 1.435, -4.908, 1.355, -4.414, 1.165, -3.961, 0.8739, -3.566, 0.4914, -3.244, 0.03287, -3.007, -0.4842, -2.865, -1.04, -2.822, -1.613, -2.882, -2.181, -3.04, -2.723, -3.292, -3.217, -3.628, -3.645, -4.034, -3.99, -4.495, -4.239, -4.994, -4.382, -5.511, -4.414, -6.026, -14.59, -6.026, -14.62, -5.511, -14.76, -4.994, -15.01, -4.495, -15.36, -4.034, -15.78, -3.628, -16.28, -3.292, -16.82, -3.04, -17.39, -2.882, -17.96, -2.822, -18.52, -2.865, -19.03, -3.007, -19.49, -3.244, -19.87, -3.566, -20.17, -3.961, -20.36, -4.414, -20.44, -4.908, -26.0, -4.878, -25.94, -4.21, -25.76, -3.51, -25.48, -2.823, -25.1, -2.172, -24.63, -1.577, -24.1, -1.058, -23.52, -0.6342, -22.92, -0.3302, -22.1, -0.001691, -20.77, 0.4654, -19.19, 0.9004, -17.49, 1.273, -15.78, 1.558, -14.16, 1.738, -12.75, 1.8, -6.255, 1.8, -4.843, 1.738, -3.221, 1.558, -1.505, 1.273, 0.9247, 0.5301, -0.3829, 0.9882, -2.812, -1.703, -2.433, -1.732, -2.421, -1.735, 0.6171, 0.9882, -0.9261, 1.415, -2.192, -1.705, -2.017, -1.687, -1.812, -1.703, 0.07387, 0.4151, -1.6, 0.7816, -1.517, -2.739, -1.192, -2.705, 0.4002, 0.7816, -1.29, 1.063, 0.2333, -2.791, 0.3809, -2.75, 0.4829, -2.739, 0.71, 0.06288, -0.8813, 0.2397, 2.052, -3.842, 2.233, -3.791, 0.1187, 0.2397, -1.265, 0.3, 2.914, -3.88, 3.052, -3.842, 0.03057, 0.9545, 0.288, 0.3329, 0.7625, 0.4903, 0.4785, 1.177, 0.712, 0.6671, 0.5535, 1.293, 0.06056, 1.21, 0.2375, 0.5097, 0.288, 0.3329, 0.4465, -0.2933, 0.9394, -0.2097, 0.7625, 0.4903, 0.5, 0.1, 0.5, -13.1, 0.9995, -13.12, 0.9995, 0.122, 0.5535, 0.2933, 0.5, 0.9, 0.0004845, 0.878, 0.06056, 0.2097, 0.4465, 0.7067, 0.5, 0.1, 0.9995, 0.122, 0.9394, 0.7903, 0.5, 0.9, 0.5, 14.1, 0.0004845, 14.12, 0.0004845, 0.878, 0.8998, 0.7156, 0.0795, 0.7156, 0.0795, 101.7, 0.8998, 101.7, 0.8998, 0.7156, 0.0795, 0.7156, 0.0795, -100.3, 0.8998, -100.3, 0.2546, 0.7156, 0.2546, 101.7, 6.745, 101.7, 6.745, 0.7156, 0.122, 0.7156, 0.122, 101.7, -13.12, 101.7, -13.12, 0.7156, 0.7454, 0.7156, 0.7454, 101.7, -5.745, 101.7, -5.745, 0.7156, 0.1002, 0.7156, 0.9205, 0.7156, 0.9205, 101.7, 0.1002, 101.7, 0.1002, 0.7156, 0.9205, 0.7156, 0.9205, -100.3, 0.1002, -100.3, 0.878, 0.7156, 0.878, -100.3, 0.2097, -100.3, 0.2097, 0.7156, 0.2097, 0.7156, 0.2097, -100.3, -0.4903, -100.3, -0.4903, 0.7156, 0.5097, 0.7156, 0.5097, -100.3, -0.1767, -100.3, -0.1767, 0.7156, 0.8233, 0.7156, 0.8233, -100.3, 0.172, -100.3, 0.172, 0.7156, 0.172, 0.7156, 0.172, -100.3, -0.4229, -100.3, -0.4229, 0.7156, 0.3652, 0.7156, 0.3652, -100.3, 0.8971, -100.3, 0.8971, 0.7156, 0.8971, 0.7156, 0.8971, -100.3, 1.481, -100.3, 1.481, 0.7156, 0.4813, 0.7156, 0.4813, -100.3, 1.079, -100.3, 1.079, 0.7156, 0.122, 0.7156, 0.122, 101.7, 0.7903, 101.7, 0.7903, 0.7156, 0.7903, 0.7156, 0.7903, 101.7, 1.49, 101.7, 1.49, 0.7156, 0.4903, 0.7156, 0.4903, 101.7, 1.177, 101.7, 1.177, 0.7156, 0.1767, 0.7156, 0.1767, 101.7, 0.828, 101.7, 0.828, 0.7156, 0.828, 0.7156, 0.828, 101.7, 1.423, 101.7, 1.423, 0.7156, 0.3652, 0.7156, 0.3652, 101.7, 0.8971, 101.7, 0.8971, 0.7156, 0.8971, 0.7156, 0.8971, 101.7, 1.481, 101.7, 1.481, 0.7156, 0.4813, 0.7156, 0.4813, 101.7, 1.079, 101.7, 1.079, 0.7156, 0.122, 0.7156, 0.122, -100.3, 0.7903, -100.3, 0.7903, 0.7156, 0.7903, 0.7156, 0.7903, -100.3, 1.49, -100.3, 1.49, 0.7156, 0.4903, 0.7156, 0.4903, -100.3, 1.177, -100.3, 1.177, 0.7156, 0.1767, 0.7156, 0.1767, -100.3, 0.828, -100.3, 0.828, 0.7156, 0.828, 0.7156, 0.828, -100.3, 1.423, -100.3, 1.423, 0.7156, 0.6348, 0.7156, 0.6348, -100.3, 0.1029, -100.3, 0.1029, 0.7156, 0.1029, 0.7156, 0.1029, -100.3, -0.4813, -100.3, -0.4813, 0.7156, 0.5187, 0.7156, 0.5187, -100.3, -0.0795, -100.3, -0.0795, 0.7156, 0.878, 0.7156, 0.878, 101.7, 0.2097, 101.7, 0.2097, 0.7156, 0.2097, 0.7156, 0.2097, 101.7, -0.4903, 101.7, -0.4903, 0.7156, 0.5097, 0.7156, 0.5097, 101.7, -0.1767, 101.7, -0.1767, 0.7156, 0.8233, 0.7156, 0.8233, 101.7, 0.172, 101.7, 0.172, 0.7156, 0.172, 0.7156, 0.172, 101.7, -0.4229, 101.7, -0.4229, 0.7156, 0.6348, 0.7156, 0.6348, 101.7, 0.1029, 101.7, 0.1029, 0.7156, 0.1029, 0.7156, 0.1029, 101.7, -0.4813, 101.7, -0.4813, 0.7156, 0.5187, 0.7156, 0.5187, 101.7, -0.0795, 101.7, -0.0795, 0.7156, 0.878, 0.7156, 0.878, 101.7, 14.12, 101.7, 14.12, 0.7156, 0.2546, 0.7156, 0.2546, 101.7, -1.157, 101.7, -1.157, 0.7156, 0.8428, 0.7156, 0.8428, 101.7, -0.7787, 101.7, -0.7787, 0.7156, 0.2213, 0.7156, 0.2213, 101.7, -1.495, 101.7, -1.495, 0.7156, 0.5053, 0.7156, 0.5053, 101.7, -1.194, 101.7, -1.194, 0.7156, 0.806, 0.7156, 0.806, 101.7, -0.7665, 101.7, -0.7665, 0.7156, 0.2335, 0.7156, 0.2335, 101.7, -1.1, 101.7, -1.1, 0.7156, 0.2546, 0.7156, 0.2546, -100.3, -1.157, -100.3, -1.157, 0.7156, 0.8428, 0.7156, 0.8428, -100.3, -0.7787, -100.3, -0.7787, 0.7156, 0.2213, 0.7156, 0.2213, -100.3, -1.495, -100.3, -1.495, 0.7156, 0.5053, 0.7156, 0.5053, -100.3, -1.194, -100.3, -1.194, 0.7156, 0.806, 0.7156, 0.806, -100.3, -0.7665, -100.3, -0.7665, 0.7156, 0.2335, 0.7156, 0.2335, -100.3, -1.1, -100.3, -1.1, 0.7156, 0.1002, 0.7156, 0.1002, -100.3, -1.234, -100.3, -1.234, 0.7156, 0.7665, 0.7156, 0.7665, -100.3, -0.806, -100.3, -0.806, 0.7156, 0.194, 0.7156, 0.194, -100.3, -1.505, -100.3, -1.505, 0.7156, 0.4947, 0.7156, 0.4947, -100.3, -1.221, -100.3, -1.221, 0.7156, 0.7787, 0.7156, 0.7787, -100.3, -0.8428, -100.3, -0.8428, 0.7156, 0.1572, 0.7156, 0.1572, -100.3, -1.255, -100.3, -1.255, 0.7156, 0.7454, 0.7156, 0.7454, -100.3, 2.157, -100.3, 2.157, 0.7156, 0.1572, 0.7156, 0.1572, -100.3, 1.779, -100.3, 1.779, 0.7156, 0.7787, 0.7156, 0.7787, -100.3, 2.495, -100.3, 2.495, 0.7156, 0.4947, 0.7156, 0.4947, -100.3, 2.194, -100.3, 2.194, 0.7156, 0.194, 0.7156, 0.194, -100.3, 1.766, -100.3, 1.766, 0.7156, 0.7665, 0.7156, 0.7665, -100.3, 2.1, -100.3, 2.1, 0.7156, 0.4465, 0.2933, 0.288, -0.3329, 0.7625, -0.4903, 0.9394, 0.2097, 0.5535, 0.7067, 0.712, 1.333, 0.2375, 1.49, 0.06056, 0.7903, 0.288, 0.6671, 0.03057, 0.04552, 0.4785, -0.1767, 0.7625, 0.5097, 0.712, 0.3329, 0.9694, 0.9545, 0.5215, 1.177, 0.2375, 0.4903, 0.07534, 0.4699, -0.7146, 0.7858, -0.9205, 0.3302, -0.1002, 0.001691, 0.03057, 0.04552, -0.3158, -0.5477, 0.0982, -0.828, 0.4785, -0.1767, 0.9694, 0.9545, 1.316, 1.548, 0.9018, 1.828, 0.5215, 1.177, 0.7345, 0.7, -5.735, 0.7, -5.745, 0.2001, 0.7454, 0.2001, 0.6842, 0.4523, 0.2621, -0.08958, 0.6348, -0.4229, 1.098, 0.172, 0.3158, 0.5477, 0.7379, 1.09, 0.3652, 1.423, -0.0982, 0.828, 0.2854, 0.2142, 1.075, 0.5301, 0.8998, 0.9983, 0.0795, 0.6698, 0.2621, 0.9104, -0.2195, 0.4406, 0.1029, 0.05839, 0.6348, 0.5771, 0.8813, 0.2397, 2.265, 0.3, 2.255, 0.7999, 0.8428, 0.7382, 0.2655, 0.3, 6.735, 0.3, 6.745, 0.7999, 0.2546, 0.7999, 0.6171, 0.9882, 1.925, 0.5301, 2.1, 0.9983, 0.7665, 1.465, 0.7379, 0.08958, 1.219, 0.5594, 0.8971, 0.9416, 0.3652, 0.4229, 0.29, 0.06288, 1.881, 0.2397, 1.843, 0.7382, 0.2213, 0.5581, 0.07387, 0.4151, 1.617, -0.01179, 1.766, 0.4654, 0.194, 0.9004, 0.5998, 0.7816, 2.29, 1.063, 2.221, 1.558, 0.5053, 1.273, 0.7805, 0.4406, 0.258, 0.06084, 0.5187, -0.3658, 1.103, 0.05839, 0.4002, 0.7816, 2.074, 0.4151, 2.194, 0.9004, 0.4947, 1.273, 0.9261, 0.4151, 2.6, 0.7816, 2.505, 1.273, 0.806, 0.9004, 0.7146, 0.7858, -0.07534, 0.4699, 0.1002, 0.001691, 0.9205, 0.3302, 0.71, 0.06288, 2.4, -0.2184, 2.495, 0.2726, 0.7787, 0.5581, 0.2195, 0.5594, 0.742, 0.9392, 0.4813, 1.366, -0.1029, 0.9416, 0.3829, 0.9882, 1.926, 1.415, 1.806, 1.9, 0.2335, 1.465, 0.9247, 0.5301, 1.715, 0.2142, 1.921, 0.6698, 1.1, 0.9983, 0.1187, 0.2397, 1.71, 0.06288, 1.779, 0.5581, 0.1572, 0.7382, 0.07534, 0.5301, 1.383, 0.9882, 1.234, 1.465, -0.1002, 0.9983, 0.258, 0.06084, -0.2854, -0.2142, -0.0795, -0.6698, 0.5187, -0.3658, 0.7345, 0.3, 2.119, 0.2397, 2.157, 0.7382, 0.7454, 0.7999, 0.742, 0.9392, 1.285, 1.214, 1.079, 1.67, 0.4813, 1.366, 0.03873, 0.7155, 0.03873, 101.7, -0.4144, 101.7, -0.4144, 0.7155, 0.02576, 0.7155, 0.02576, 101.7, 0.5194, 101.7, 0.5194, 0.7155, 0.5301, 0.7155, 0.5301, 101.7, 0.1476, 101.7, 0.1476, 0.7155, 0.4699, 0.7155, 0.4699, 101.7, 0.0114, 101.7, 0.0114, 0.7155, 0.2168, 0.7155, 0.2168, 101.7, 0.6446, 101.7, 0.6446, 0.7155, 0.9387, 0.7155, 0.9387, 101.7, 1.494, 101.7, 1.494, 0.7155, 0.4953, 0.7155, 0.4953, 101.7, 0.9939, 101.7, 0.9939, 0.7155, 0.6128, 0.7155, 0.6128, 101.7, 1.181, 101.7, 1.181, 0.7155, 0.5047, 0.7155, 0.5047, 101.7, 0.966, 101.7, 0.966, 0.7155, 0.5768, 0.7155, 0.5768, 101.7, 1.092, 101.7, 1.092, 0.7155, 0.03873, 0.7155, 0.03873, 101.7, 0.434, 101.7, 0.434, 0.7155, 0.4914, 0.7155, 0.4914, 101.7, 0.03287, 101.7, 0.03287, 0.7155, 0.6446, 0.7155, 0.6446, 101.7, 0.2168, 101.7, 0.2168, 0.7155, 0.9387, 0.7155, 0.9387, 101.7, 0.3657, 101.7, 0.3657, 0.7155, 0.1002, 0.7155, 0.1002, 101.7, 0.5615, 101.7, 0.5615, 0.7155, 0.1476, 0.7155, 0.1476, 101.7, 0.5301, 101.7, 0.5301, 0.7155, 0.03402, 0.7155, 0.03402, 101.7, 0.4953, 101.7, 0.4953, 0.7155, 0.181, 0.7155, 0.181, 101.7, 0.7226, 101.7, 0.7226, 0.7155, 0.4699, 0.7155, 0.4699, 101.7, 0.8524, 101.7, 0.8524, 0.7155, 0.6343, 0.7155, 0.6343, 101.7, 0.06132, 101.7, 0.06132, 0.7155, 0.5086, 0.7155, 0.5086, 101.7, 0.9671, 101.7, 0.9671, 0.7155, 0.5856, 0.7155, 0.5856, 101.7, 1.039, 101.7, 1.039, 0.7155, 0.819, 0.7155, 0.819, 101.7, 1.387, 101.7, 1.387, 0.7155, 0.8524, 0.7155, 0.8524, 101.7, 0.4699, 101.7, 0.4699, 0.7155, 0.4232, 0.7155, 0.4232, 101.7, -0.09194, 101.7, -0.09194, 0.7155, 0.5615, 0.7155, 0.5615, 101.7, 1.06, 101.7, 1.06, 0.7155, 0.566, 0.7155, 0.566, 101.7, 0.9613, 101.7, 0.9613, 0.7155, 0.7832, 0.7155, 0.7832, 101.7, 1.277, 101.7, 1.277, 0.7155, 0.2383, 0.7155, 0.2383, 101.7, -0.2559, 101.7, -0.2559, 0.7155, 0.3872, 0.7155, 0.3872, 101.7, -0.181, 101.7, -0.181, 0.7155, 0.7441, 0.7155, 0.7441, 101.7, 1.238, 101.7, 1.238, 0.7155, 0.434, 0.7155, 0.434, 101.7, 0.03873, 101.7, 0.03873, 0.7155, 0.4842, 0.7155, 0.4842, 101.7, 1.04, 101.7, 1.04, 0.7155, 0.9671, 0.7155, 0.9671, 101.7, 0.5086, 101.7, 0.5086, 0.7155, 0.0004845, 0.122, 5.565, 0.09194, 5.597, -0.4232, 5.74, -0.9399, 5.989, -1.439, 6.334, -1.9, 6.762, -2.306, 7.256, -2.642, 7.798, -2.893, 8.366, -3.052, 8.939, -3.112, 9.494, -3.069, 10.01, -2.927, 10.47, -2.69, 10.85, -2.368, 11.14, -1.973, 11.33, -1.519, 11.41, -1.026, 21.59, -1.026, 21.67, -1.519, 21.86, -1.973, 22.15, -2.368, 22.53, -2.69, 22.99, -2.927, 23.51, -3.069, 24.06, -3.112, 24.63, -3.052, 25.2, -2.893, 25.74, -2.642, 26.24, -2.306, 26.67, -1.9, 27.01, -1.439, 27.26, -0.9399, 27.4, -0.4232, 27.44, 0.09194, 33.0, 0.122, 33.0, -13.12, 27.44, -13.09, 27.4, -12.58, 27.26, -12.06, 27.01, -11.56, 26.67, -11.1, 26.24, -10.69, 25.74, -10.36, 25.2, -10.11, 24.63, -9.948, 24.06, -9.888, 23.51, -9.931, 22.99, -10.07, 22.53, -10.31, 22.15, -10.63, 21.86, -11.03, 21.67, -11.48, 21.59, -11.97, 11.41, -11.97, 11.33, -11.48, 11.14, -11.03, 10.85, -10.63, 10.47, -10.31, 10.01, -10.07, 9.494, -9.931, 8.939, -9.888, 8.366, -9.948, 7.798, -10.11, 7.256, -10.36, 6.762, -10.69, 6.334, -11.1, 5.989, -11.56, 5.74, -12.06, 5.597, -12.58, 5.565, -13.09, 0.0004845, -13.12, 0.0004845, 0.878, 5.565, 0.9081, 5.645, 0.4144, 5.835, -0.03873, 6.126, -0.434, 6.509, -0.7563, 6.967, -0.9931, 7.484, -1.135, 8.04, -1.178, 8.613, -1.118, 9.181, -0.9596, 9.723, -0.7077, 10.22, -0.3722, 10.64, 0.03402, 10.99, 0.4953, 11.24, 0.9939, 11.38, 1.511, 11.41, 2.026, 21.59, 2.026, 21.62, 1.511, 21.76, 0.9939, 22.01, 0.4953, 22.36, 0.03402, 22.78, -0.3722, 23.28, -0.7077, 23.82, -0.9596, 24.39, -1.118, 24.96, -1.178, 25.52, -1.135, 26.03, -0.9931, 26.49, -0.7563, 26.87, -0.434, 27.17, -0.03873, 27.36, 0.4144, 27.44, 0.9081, 33.0, 0.878, 32.94, 0.2097, 32.76, -0.4903, 32.48, -1.177, 32.1, -1.828, 31.63, -2.423, 31.1, -2.942, 30.52, -3.366, 29.92, -3.67, 29.1, -3.998, 27.77, -4.465, 26.19, -4.9, 24.49, -5.273, 22.78, -5.558, 21.16, -5.738, 19.75, -5.8, 13.25, -5.8, 11.84, -5.738, 10.22, -5.558, 8.505, -5.273, 6.806, -4.9, 5.234, -4.465, 3.9, -3.998, 3.079, -3.67, 2.481, -3.366, 1.897, -2.942, 1.365, -2.423, 0.9018, -1.828, 0.5215, -1.177, 0.2375, -0.4903, 0.06056, 0.2097, 0.9886, 0.7155, 0.9886, 101.7, 1.506, 101.7, 1.506, 0.7155, 0.06132, 0.7155, 0.06132, 101.7, 0.6343, 101.7, 0.6343, 0.7155, 0.4953, 0.7155, 0.4953, 101.7, 0.03402, 101.7, 0.03402, 0.7155, 0.5107, 0.7155, 0.5107, 101.7, 1.026, 101.7, 1.026, 0.7155, 0.8998, 0.7155, 0.8998, 101.7, 0.4385, 101.7, 0.4385, 0.7155, 0.6321, 0.7155, 0.6321, 101.7, 1.027, 101.7, 1.027, 0.7155, 0.3554, 0.7155, 0.3554, 101.7, 0.7832, 101.7, 0.7832, 0.7155, 0.181, 0.7155, 0.181, 101.7, -0.3872, 101.7, -0.3872, 0.7155, 0.5, 0.1988, 0.6406, 0.1842, 1.238, 0.01739, 1.807, -0.2474, 2.327, -0.6001, 2.776, -1.027, 3.139, -1.512, 3.4, -2.036, 3.551, -2.579, 3.585, -3.12, 3.5, -3.639, 3.301, -4.116, 2.995, -4.531, 2.593, -4.87, 2.111, -5.119, 1.579, -5.265, 4.925, -7.53, 5.715, -7.214, 6.258, -6.939, 6.781, -6.559, 7.262, -6.09, 7.684, -5.548, 8.031, -4.954, 8.288, -4.333, 8.446, -3.707, 8.5, -3.1, 8.5, 10.1, 8.446, 10.71, 8.288, 11.33, 8.031, 11.95, 7.684, 12.55, 7.262, 13.09, 6.781, 13.56, 6.258, 13.94, 5.715, 14.21, 4.925, 14.53, 1.579, 12.27, 2.111, 12.12, 2.593, 11.87, 2.995, 11.53, 3.301, 11.12, 3.5, 10.64, 3.585, 10.12, 3.551, 9.579, 3.4, 9.036, 3.139, 8.512, 2.776, 8.027, 2.327, 7.6, 1.807, 7.247, 1.238, 6.983, 0.6406, 6.816, 0.5, 6.801, 0.09194, 0.7155, 0.09194, 101.7, 0.5856, 101.7, 0.5856, 0.7155, 0.5107, 0.7155, 0.5107, 101.7, -0.006115, 101.7, -0.006115, 0.7155, 0.0114, 0.7155, 0.0114, 101.7, -0.5056, 101.7, -0.5056, 0.7155, 0.4385, 0.7155, 0.4385, 101.7, -0.06006, 101.7, -0.06006, 0.7155, 0.03984, 0.7155, 0.03984, 101.7, -0.5158, 101.7, -0.5158, 0.7155, 0.6661, 0.7155, 0.6661, 101.7, 0.2383, 101.7, 0.2383, 0.7155, 0.4944, 0.7155, 0.4944, 101.7, -0.06132, 101.7, -0.06132, 0.7155, 0.4893, 0.7155, 0.4893, 101.7, -0.02576, 101.7, -0.02576, 0.7155, 0.7617, 0.7155, 0.7617, 101.7, 0.3339, 101.7, 0.3339, 0.7155, 0.5194, 0.7155, 0.5194, 101.7, 0.9726, 101.7, 0.9726, 0.7155, 0.7441, 0.7155, 0.7441, 101.7, 0.2025, 101.7, 0.2025, 0.7155, 0.9886, 0.7155, 0.9886, 101.7, 0.5301, 101.7, 0.5301, 0.7155, 0.5194, 0.7155, 0.5194, 101.7, 0.02576, 101.7, 0.02576, 0.7155, 0.7975, 0.7155, 0.7975, 101.7, 0.2559, 101.7, 0.2559, 0.7155, 0.9399, 0.7155, 0.9399, 101.7, 1.439, 101.7, 1.439, 0.7155, 0.9939, 0.7155, 0.9939, 101.7, 0.4953, 101.7, 0.4953, 0.7155, 0.02576, 0.7155, 0.02576, 101.7, -0.4893, 101.7, -0.4893, 0.7155, 0.8739, 0.7155, 0.8739, 101.7, 0.4914, 101.7, 0.4914, 0.7155, 0.5615, 0.7155, 0.5615, 101.7, 0.1002, 101.7, 0.1002, 0.7155, 0.3657, 0.7155, 0.3657, 101.7, -0.2025, 101.7, -0.2025, 0.7155, 0.4385, 0.7155, 0.4385, 101.7, 0.8998, 101.7, 0.8998, 0.7155, 0.06006, 0.7155, 0.06006, 101.7, 0.5768, 101.7, 0.5768, 0.7155, 0.7975, 0.7155, 0.7975, 101.7, 1.366, 101.7, 1.366, 0.7155, 0.09194, 0.7155, 0.09194, 101.7, -0.4232, 101.7, -0.4232, 0.7155, 0.5158, 0.7155, 0.5158, 101.7, 1.033, 101.7, 1.033, 0.7155, 0.9742, 0.7155, 0.9742, 101.7, 1.489, 101.7, 1.489, 0.7155, 0.2559, 0.7155, 0.2559, 101.7, -0.2383, 101.7, -0.2383, 0.7155, 0.4144, 0.7155, 0.4144, 101.7, -0.03873, 101.7, -0.03873, 0.7155, 0.9613, 0.7155, 0.9613, 101.7, 0.566, 101.7, 0.566, 0.7155, 0.2774, 0.7155, 0.2774, 101.7, 0.819, 101.7, 0.819, 0.7155, 0.4232, 0.7155, 0.4232, 101.7, 0.9399, 101.7, 0.9399, 0.7155, 0.5086, 0.7155, 0.5086, 101.7, 0.1261, 101.7, 0.1261, 0.7155, 0.9726, 0.7155, 0.9726, 101.7, 1.368, 101.7, 1.368, 0.7155, 0.4144, 0.7155, 0.4144, 101.7, 0.9081, 101.7, 0.9081, 0.7155, 0.006115, 0.7155, 0.006115, 101.7, 0.5047, 101.7, 0.5047, 0.7155, 0.5056, 0.7155, 0.5056, 101.7, -0.0114, 101.7, -0.0114, 0.7155, 0.6128, 0.7155, 0.6128, 101.7, 0.03984, 101.7, 0.03984, 0.7155, 0.06132, 0.7155, 0.06132, 101.7, -0.4944, 101.7, -0.4944, 0.7155, 0.4842, 0.7155, 0.4842, 101.7, -0.03287, 101.7, -0.03287, 0.7155, 0.5, 0.8012, 0.03837, 0.7534, -0.5457, 0.7979, -1.089, 0.9474, -1.571, 1.196, -1.973, 1.535, -2.28, 1.951, -2.479, 2.427, -2.563, 2.946, -2.53, 3.487, -2.379, 4.03, -2.117, 4.554, -1.755, 5.039, -1.305, 5.466, -0.7856, 5.819, -0.2163, 6.084, -0.08559, 6.12, -4.265, 10.3, -10.73, 10.3, -14.91, 6.12, -14.78, 6.084, -14.21, 5.819, -13.69, 5.466, -13.25, 5.039, -12.88, 4.554, -12.62, 4.03, -12.47, 3.487, -12.44, 2.946, -12.52, 2.427, -12.72, 1.951, -13.03, 1.535, -13.43, 1.196, -13.91, 0.9474, -14.45, 0.7979, -15.04, 0.7534, -15.5, 0.8012, -15.5, -5.801, -15.04, -5.753, -14.45, -5.798, -13.91, -5.947, -13.43, -6.196, -13.03, -6.535, -12.72, -6.951, -12.52, -7.427, -12.44, -7.946, -12.47, -8.487, -12.62, -9.03, -12.88, -9.554, -13.25, -10.04, -13.69, -10.47, -14.21, -10.82, -14.78, -11.08, -14.91, -11.12, -10.73, -15.3, -4.265, -15.3, -0.08559, -11.12, -0.2163, -11.08, -0.7856, -10.82, -1.305, -10.47, -1.755, -10.04, -2.117, -9.554, -2.379, -9.03, -2.53, -8.487, -2.563, -7.946, -2.479, -7.427, -2.28, -6.951, -1.973, -6.535, -1.571, -6.196, -1.089, -5.947, -0.5457, -5.798, 0.03837, -5.753, 0.5, -5.801, 0.4914, 0.7155, 0.4914, 101.7, 0.8739, 101.7, 0.8739, 0.7155, 0.9081, 0.7155, 0.9081, 101.7, 0.4144, 101.7, 0.4144, 0.7155, 0.9602, 0.7155, 0.9602, 101.7, 1.516, 101.7, 1.516, 0.7155, 0.5056, 0.7155, 0.5056, 101.7, 1.061, 101.7, 1.061, 0.7155, 0.5768, 0.7155, 0.5768, 101.7, 0.06006, 101.7, 0.06006, 0.7155, 0.9399, 0.7155, 0.9399, 101.7, 0.4232, 101.7, 0.4232, 0.7155, 0.02745, 0.7155, 0.02745, 101.7, -0.3679, 101.7, -0.3679, 0.7155, 0.9726, 0.7155, 0.9726, 101.7, 0.5194, 101.7, 0.5194, 0.7155, 0.03287, 0.7155, 0.03287, 101.7, -0.4842, 101.7, -0.4842, 0.7155, 0.7617, 0.7155, 0.7617, 101.7, 1.256, 101.7, 1.256, 0.7155, 0.4806, 0.7155, 0.4806, 101.7, 0.9742, 101.7, 0.9742, 0.7155, 0.1261, 0.7155, 0.1261, 101.7, 0.5086, 101.7, 0.5086, 0.7155, 0.819, 0.7155, 0.819, 101.7, 0.2774, 101.7, 0.2774, 0.7155, 0.3872, 0.7155, 0.3872, 101.7, 0.9602, 101.7, 0.9602, 0.7155, 0.7226, 0.7155, 0.7226, 101.7, 0.181, 101.7, 0.181, 0.7155, 0.9602, 0.7155, 0.9602, 101.7, 0.3872, 101.7, 0.3872, 0.7155, 0.5, 0.8012, 0.3594, 0.8158, -0.2378, 0.9826, -0.8071, 1.247, -1.327, 1.6, -1.776, 2.027, -2.139, 2.512, -2.4, 3.036, -2.551, 3.579, -2.585, 4.12, -2.5, 4.639, -2.301, 5.116, -1.995, 5.531, -1.593, 5.87, -1.111, 6.119, -0.579, 6.265, -3.925, 8.53, -4.715, 8.214, -5.258, 7.939, -5.781, 7.559, -6.262, 7.09, -6.684, 6.548, -7.031, 5.954, -7.288, 5.333, -7.446, 4.707, -7.5, 4.1, -7.5, -9.1, -7.446, -9.707, -7.288, -10.33, -7.031, -10.95, -6.684, -11.55, -6.262, -12.09, -5.781, -12.56, -5.258, -12.94, -4.715, -13.21, -3.925, -13.53, -0.579, -11.27, -1.111, -11.12, -1.593, -10.87, -1.995, -10.53, -2.301, -10.12, -2.5, -9.639, -2.585, -9.12, -2.551, -8.579, -2.4, -8.036, -2.139, -7.512, -1.776, -7.027, -1.327, -6.6, -0.8071, -6.247, -0.2378, -5.983, 0.3594, -5.816, 0.5, -5.801, 0.3657, 0.7155, 0.3657, 101.7, 0.9387, 101.7, 0.9387, 0.7155, 0.006115, 0.7155, 0.006115, 101.7, -0.5107, 101.7, -0.5107, 0.7155, 0.2025, 0.7155, 0.2025, 101.7, 0.7441, 101.7, 0.7441, 0.7155, 0.5158, 0.7155, 0.5158, 101.7, -0.03984, 101.7, -0.03984, 0.7155, 0.2025, 0.7155, 0.2025, 101.7, -0.3657, 101.7, -0.3657, 0.7155, 0.2559, 0.7155, 0.2559, 101.7, 0.7975, 101.7, 0.7975, 0.7155, 0.9081, 0.7155, 0.9081, 101.7, 1.423, 101.7, 1.423, 0.7155, 0.5301, 0.7155, 0.5301, 101.7, 0.9886, 101.7, 0.9886, 0.7155, 0.0114, 0.7155, 0.0114, 101.7, 0.4699, 101.7, 0.4699, 0.7155, 0.3679, 0.7155, 0.3679, 101.7, -0.02745, 101.7, -0.02745, 0.7155, 0.4944, 0.7155, 0.4944, 101.7, 1.011, 101.7, 1.011, 0.7155, 0.6343, 0.7155, 0.6343, 101.7, 1.202, 101.7, 1.202, 0.7155, 0.06006, 0.7155, 0.06006, 101.7, -0.4385, 101.7, -0.4385, 0.7155, 0.9671, 0.7155, 0.9671, 101.7, 1.484, 101.7, 1.484, 0.7155, 0.9939, 0.7155, 0.9939, 101.7, 1.511, 101.7, 1.511, 0.7155, 0.9613, 0.7155, 0.9613, 101.7, 1.414, 101.7, 1.414, 0.7155, 0.9742, 0.7155, 0.9742, 101.7, 0.4806, 101.7, 0.4806, 0.7155, 0.4893, 0.7155, 0.4893, 101.7, 1.006, 101.7, 1.006, 0.7155, 0.2774, 0.7155, 0.2774, 101.7, -0.2168, 101.7, -0.2168, 0.7155, 0.02745, 0.7155, 0.02745, 101.7, 0.4806, 101.7, 0.4806, 0.7155, 0.3339, 0.7155, 0.3339, 101.7, 0.7617, 101.7, 0.7617, 0.7155, 0.966, 0.7155, 0.966, 101.7, 0.5047, 101.7, 0.5047, 0.7155, 0.2383, 0.7155, 0.2383, 101.7, 0.6661, 101.7, 0.6661, 0.7155, 0.5856, 0.7155, 0.5856, 101.7, 0.09194, 101.7, 0.09194, 0.7155, 0.03287, 0.7155, 0.03287, 101.7, 0.4914, 101.7, 0.4914, 0.7155, 0.7226, 0.7155, 0.7226, 101.7, 1.217, 101.7, 1.217, 0.7155, 0.2168, 0.7155, 0.2168, 101.7, -0.2774, 101.7, -0.2774, 0.7155, 0.03984, 0.7155, 0.03984, 101.7, 0.6128, 101.7, 0.6128, 0.7155, 0.4806, 0.7155, 0.4806, 101.7, 0.02745, 101.7, 0.02745, 0.7155, 0.7832, 0.7155, 0.7832, 101.7, 0.3554, 101.7, 0.3554, 0.7155, 0.5047, 0.7155, 0.5047, 101.7, 0.006115, 101.7, 0.006115, 0.7155])
me_cube_001.use_remesh_preserve_volume = False
me_cube_001.use_remesh_preserve_attributes = False
me_cube_001.use_mirror_vertex_groups = False
me_cube_001.update()

# ---- objects
ob_cube = bpy.data.objects.new('Cube', me_cube_001)

# ---- transforms, parenting, visibility, modifiers, constraints
ob_cube.location = (0.0, 0.0, 0.0)
ob_cube.lineart.crease_threshold = 0.0
_m = ob_cube.modifiers.new('Auto Smooth', 'NODES')
_m.node_group = ng_auto_smooth
_gi = [s.identifier for s in ng_auto_smooth.interface.items_tree if s.item_type == 'SOCKET' and s.in_out == 'INPUT']
_m[_gi[1]] = 0.3491  # Angle

# ---- collection membership
col_collection_1.objects.link(ob_cube)

# ---- scene / render settings (as saved in the file)
scene.frame_start = 1; scene.frame_end = 250; scene.frame_set(1)
scene.render.engine = 'BLENDER_EEVEE_NEXT'
scene.render.resolution_percentage = 50
scene.render.dither_intensity = 0.0
scene.cycles.use_denoising = False
scene.cycles.samples = 128
scene.cycles.sampling_pattern = 'TABULATED_SOBOL'
scene.cycles.light_sampling_threshold = 0.0
scene.cycles.use_adaptive_sampling = False
scene.cycles.use_light_tree = False
scene.cycles.blur_glossy = 0.0
scene.cycles.sample_clamp_indirect = 0.0
scene.view_settings.view_transform = 'Standard'
bpy.context.view_layer.update()

# ---- added for rendering (the .blend has no active camera and no usable light): camera, sun
cam_auto = bpy.data.cameras.new('AutoCamera')
cam_auto.lens = 50.0
cam_auto.sensor_width = 36.0
cam_auto.clip_end = 3565.63
ob_auto_camera = bpy.data.objects.new('AutoCamera', cam_auto)
scene.collection.objects.link(ob_auto_camera)
ob_auto_camera.location = (203.171, -243.805, 62.2522)
ob_auto_camera.rotation_euler = (1.09748, -7.21219e-08, 0.694738)
scene.camera = ob_auto_camera
light_auto_sun = bpy.data.lights.new('AutoSun', 'SUN')
light_auto_sun.energy = 3.0
light_auto_sun.angle = 0.0523599
ob_auto_sun = bpy.data.objects.new('AutoSun', light_auto_sun)
scene.collection.objects.link(ob_auto_sun)
ob_auto_sun.rotation_euler = (0.872665, 0.174533, 0.523599)
bpy.context.view_layer.update()

